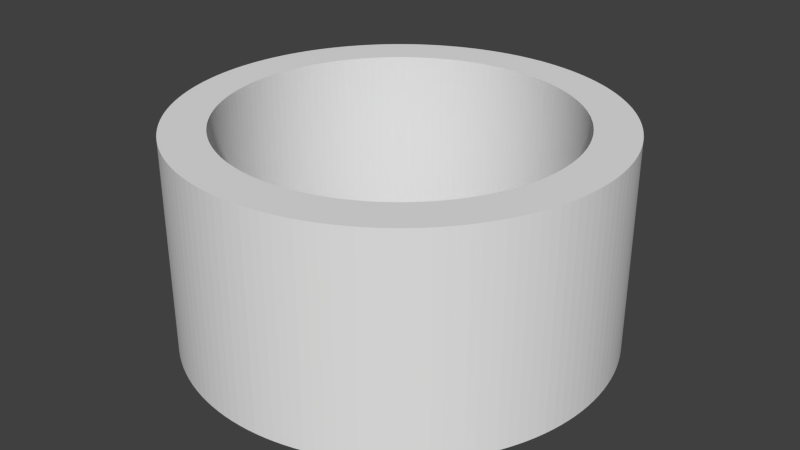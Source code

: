 # Source: pipe.blend  (saved by Blender 2.73.0; exported with 4.5.12 LTS)
import bpy
from mathutils import Matrix  # noqa: F401  (used for matrix-valued properties, if any)

bpy.ops.wm.read_factory_settings(use_empty=True)
scene = bpy.context.scene
scene.name = 'Scene'

# ---- collections
col_collection_1 = bpy.data.collections.new('Collection 1'); scene.collection.children.link(col_collection_1)

# ---- world
world_world = bpy.data.worlds.new('World'); scene.world = world_world
world_world.color = (0.05088, 0.05088, 0.05088)
world_world.use_sun_shadow = False
world_world.sun_shadow_jitter_overblur = 0.0
world_world.cycles.sampling_method = 'MANUAL'
world_world.cycles.sample_map_resolution = 256

# ---- meshes
me_cylinder_003 = bpy.data.meshes.new('Cylinder.003')
me_cylinder_003.from_pydata([(0.0, 1.0, -0.5), (0.0, 1.0, 0.5), (0.04486, 0.999, 0.5), (0.04486, 0.999, -0.5), (0.996, 0.08964, -0.5), (0.999, 0.04486, -0.5), (1.0, -2.821e-07, -0.5), (0.999, -0.04487, -0.5), (0.996, -0.08964, -0.5), (0.9909, -0.1342, -0.5), (0.9839, -0.1786, -0.5), (0.9749, -0.2225, -0.5), (0.964, -0.266, -0.5), (0.9511, -0.309, -0.5), (0.9362, -0.3514, -0.5), (0.9195, -0.393, -0.5), (0.901, -0.4339, -0.5), (0.8806, -0.4739, -0.5), (0.8584, -0.5129, -0.5), (0.8346, -0.5509, -0.5), (0.809, -0.5878, -0.5), (0.7818, -0.6235, -0.5), (0.7531, -0.6579, -0.5), (0.7228, -0.6911, -0.5), (0.6911, -0.7228, -0.5), (0.6579, -0.7531, -0.5), (0.6235, -0.7818, -0.5), (0.5878, -0.809, -0.5), (0.5509, -0.8346, -0.5), (0.5129, -0.8584, -0.5), (0.4739, -0.8806, -0.5), (0.4339, -0.901, -0.5), (0.393, -0.9195, -0.5), (0.3514, -0.9362, -0.5), (0.309, -0.9511, -0.5), (0.266, -0.964, -0.5), (0.2225, -0.9749, -0.5), (0.1786, -0.9839, -0.5), (0.1342, -0.9909, -0.5), (0.08964, -0.996, -0.5), (0.04486, -0.999, -0.5), (-8.027e-07, -1.0, -0.5), (-0.04487, -0.999, -0.5), (-0.08964, -0.996, -0.5), (-0.1342, -0.9909, -0.5), (-0.1786, -0.9839, -0.5), (-0.2225, -0.9749, -0.5), (-0.266, -0.964, -0.5), (-0.309, -0.9511, -0.5), (-0.3514, -0.9362, -0.5), (-0.393, -0.9195, -0.5), (-0.4339, -0.901, -0.5), (-0.4739, -0.8806, -0.5), (-0.5129, -0.8584, -0.5), (-0.5509, -0.8346, -0.5), (-0.5878, -0.809, -0.5), (-0.6235, -0.7818, -0.5), (-0.6579, -0.7531, -0.5), (-0.6911, -0.7228, -0.5), (-0.7228, -0.6911, -0.5), (-0.7531, -0.6579, -0.5), (-0.7818, -0.6235, -0.5), (-0.809, -0.5878, -0.5), (-0.8346, -0.5509, -0.5), (-0.8584, -0.5129, -0.5), (-0.8806, -0.4739, -0.5), (-0.901, -0.4339, -0.5), (-0.9195, -0.393, -0.5), (-0.9362, -0.3514, -0.5), (-0.9511, -0.309, -0.5), (-0.964, -0.266, -0.5), (-0.9749, -0.2225, -0.5), (-0.9839, -0.1786, -0.5), (-0.9909, -0.1342, -0.5), (-0.996, -0.08964, -0.5), (-0.999, -0.04486, -0.5), (-1.0, 1.442e-06, -0.5), (-0.8, 1.154e-06, -0.5), (-0.7992, -0.03589, -0.5), (-0.7968, -0.07171, -0.5), (-0.7928, -0.1074, -0.5), (-0.7871, -0.1428, -0.5), (-0.7799, -0.178, -0.5), (-0.7712, -0.2128, -0.5), (-0.7608, -0.2472, -0.5), (-0.749, -0.2811, -0.5), (-0.7356, -0.3144, -0.5), (-0.7208, -0.3471, -0.5), (-0.7045, -0.3791, -0.5), (-0.6868, -0.4103, -0.5), (-0.6677, -0.4407, -0.5), (-0.6472, -0.4702, -0.5), (-0.6255, -0.4988, -0.5), (-0.6025, -0.5264, -0.5), (-0.5782, -0.5528, -0.5), (-0.5529, -0.5782, -0.5), (-0.5264, -0.6025, -0.5), (-0.4988, -0.6255, -0.5), (-0.4702, -0.6472, -0.5), (-0.4407, -0.6677, -0.5), (-0.4103, -0.6868, -0.5), (-0.3791, -0.7045, -0.5), (-0.3471, -0.7208, -0.5), (-0.3144, -0.7356, -0.5), (-0.2811, -0.749, -0.5), (-0.2472, -0.7608, -0.5), (-0.2128, -0.7712, -0.5), (-0.178, -0.7799, -0.5), (-0.1428, -0.7871, -0.5), (-0.1074, -0.7928, -0.5), (-0.07171, -0.7968, -0.5), (-0.03589, -0.7992, -0.5), (-6.421e-07, -0.8, -0.5), (0.03589, -0.7992, -0.5), (0.07171, -0.7968, -0.5), (0.1074, -0.7928, -0.5), (0.1428, -0.7871, -0.5), (0.178, -0.7799, -0.5), (0.2128, -0.7712, -0.5), (0.2472, -0.7608, -0.5), (0.2811, -0.749, -0.5), (0.3144, -0.7356, -0.5), (0.3471, -0.7208, -0.5), (0.3791, -0.7045, -0.5), (0.4103, -0.6868, -0.5), (0.4407, -0.6677, -0.5), (0.4702, -0.6472, -0.5), (0.4988, -0.6255, -0.5), (0.5264, -0.6025, -0.5), (0.5528, -0.5782, -0.5), (0.5782, -0.5529, -0.5), (0.6025, -0.5264, -0.5), (0.6255, -0.4988, -0.5), (0.6472, -0.4702, -0.5), (0.6677, -0.4407, -0.5), (0.6868, -0.4103, -0.5), (0.7045, -0.3791, -0.5), (0.7208, -0.3471, -0.5), (0.7356, -0.3144, -0.5), (0.749, -0.2811, -0.5), (0.7608, -0.2472, -0.5), (0.7712, -0.2128, -0.5), (0.7799, -0.178, -0.5), (0.7871, -0.1428, -0.5), (0.7928, -0.1074, -0.5), (0.7968, -0.07171, -0.5), (0.7992, -0.03589, -0.5), (0.8, -2.257e-07, -0.5), (0.08964, 0.996, -0.5), (0.1342, 0.9909, -0.5), (0.1786, 0.9839, -0.5), (0.2225, 0.9749, -0.5), (0.266, 0.964, -0.5), (0.309, 0.9511, -0.5), (0.3514, 0.9362, -0.5), (0.393, 0.9195, -0.5), (0.4339, 0.901, -0.5), (0.4739, 0.8806, -0.5), (0.5129, 0.8584, -0.5), (0.5509, 0.8346, -0.5), (0.5878, 0.809, -0.5), (0.6235, 0.7818, -0.5), (0.6579, 0.7531, -0.5), (0.6911, 0.7228, -0.5), (0.7228, 0.6911, -0.5), (0.7531, 0.6579, -0.5), (0.7818, 0.6235, -0.5), (0.809, 0.5878, -0.5), (0.8346, 0.5509, -0.5), (0.8584, 0.5129, -0.5), (0.8806, 0.4739, -0.5), (0.901, 0.4339, -0.5), (0.9195, 0.393, -0.5), (0.9362, 0.3514, -0.5), (0.9511, 0.309, -0.5), (0.964, 0.266, -0.5), (0.9749, 0.2225, -0.5), (0.9839, 0.1786, -0.5), (0.9909, 0.1342, -0.5), (0.7992, 0.03589, -0.5), (0.7968, 0.07171, -0.5), (0.7928, 0.1074, -0.5), (0.7871, 0.1428, -0.5), (0.7799, 0.178, -0.5), (0.7712, 0.2128, -0.5), (0.7608, 0.2472, -0.5), (0.749, 0.2811, -0.5), (0.7356, 0.3144, -0.5), (0.7208, 0.3471, -0.5), (0.7045, 0.3791, -0.5), (0.6868, 0.4103, -0.5), (0.6677, 0.4407, -0.5), (0.6472, 0.4702, -0.5), (0.6255, 0.4988, -0.5), (0.6025, 0.5264, -0.5), (0.5782, 0.5529, -0.5), (0.5529, 0.5782, -0.5), (0.5264, 0.6025, -0.5), (0.4988, 0.6255, -0.5), (0.4702, 0.6472, -0.5), (0.4407, 0.6677, -0.5), (0.4103, 0.6868, -0.5), (0.3791, 0.7045, -0.5), (0.3471, 0.7208, -0.5), (0.3144, 0.7356, -0.5), (0.2811, 0.749, -0.5), (0.2472, 0.7608, -0.5), (0.2128, 0.7712, -0.5), (0.178, 0.7799, -0.5), (0.1428, 0.7871, -0.5), (0.1074, 0.7928, -0.5), (0.07171, 0.7968, -0.5), (0.03589, 0.7992, -0.5), (0.0, 0.8, -0.5), (-0.03589, 0.7992, -0.5), (-0.07171, 0.7968, -0.5), (-0.1074, 0.7928, -0.5), (-0.1428, 0.7871, -0.5), (-0.178, 0.7799, -0.5), (-0.2128, 0.7712, -0.5), (-0.2472, 0.7608, -0.5), (-0.2811, 0.749, -0.5), (-0.3144, 0.7356, -0.5), (-0.3471, 0.7208, -0.5), (-0.3791, 0.7045, -0.5), (-0.4103, 0.6868, -0.5), (-0.4407, 0.6677, -0.5), (-0.4702, 0.6472, -0.5), (-0.4988, 0.6255, -0.5), (-0.5263, 0.6025, -0.5), (-0.5528, 0.5782, -0.5), (-0.5782, 0.5529, -0.5), (-0.6025, 0.5264, -0.5), (-0.6255, 0.4988, -0.5), (-0.6472, 0.4702, -0.5), (-0.6677, 0.4407, -0.5), (-0.6868, 0.4103, -0.5), (-0.7045, 0.3791, -0.5), (-0.7208, 0.3471, -0.5), (-0.7356, 0.3144, -0.5), (-0.749, 0.2811, -0.5), (-0.7608, 0.2472, -0.5), (-0.7712, 0.2128, -0.5), (-0.7799, 0.178, -0.5), (-0.7871, 0.1428, -0.5), (-0.7928, 0.1074, -0.5), (-0.7968, 0.07171, -0.5), (-0.7992, 0.03589, -0.5), (-0.999, 0.04487, -0.5), (-0.996, 0.08964, -0.5), (-0.9909, 0.1342, -0.5), (-0.9839, 0.1786, -0.5), (-0.9749, 0.2225, -0.5), (-0.964, 0.266, -0.5), (-0.9511, 0.309, -0.5), (-0.9362, 0.3514, -0.5), (-0.9195, 0.393, -0.5), (-0.901, 0.4339, -0.5), (-0.8806, 0.4739, -0.5), (-0.8584, 0.5129, -0.5), (-0.8346, 0.5509, -0.5), (-0.809, 0.5878, -0.5), (-0.7818, 0.6235, -0.5), (-0.7531, 0.6579, -0.5), (-0.7228, 0.6911, -0.5), (-0.6911, 0.7228, -0.5), (-0.6579, 0.7531, -0.5), (-0.6235, 0.7818, -0.5), (-0.5878, 0.809, -0.5), (-0.5509, 0.8346, -0.5), (-0.5129, 0.8584, -0.5), (-0.4739, 0.8806, -0.5), (-0.4339, 0.901, -0.5), (-0.393, 0.9195, -0.5), (-0.3514, 0.9362, -0.5), (-0.309, 0.9511, -0.5), (-0.266, 0.964, -0.5), (-0.2225, 0.9749, -0.5), (-0.1786, 0.9839, -0.5), (-0.1342, 0.991, -0.5), (-0.08964, 0.996, -0.5), (-0.04486, 0.999, -0.5), (-0.04486, 0.999, 0.5), (-0.08964, 0.996, 0.5), (-0.1342, 0.991, 0.5), (-0.1786, 0.9839, 0.5), (-0.2225, 0.9749, 0.5), (-0.266, 0.964, 0.5), (-0.309, 0.9511, 0.5), (-0.3514, 0.9362, 0.5), (-0.393, 0.9195, 0.5), (-0.4339, 0.901, 0.5), (-0.4739, 0.8806, 0.5), (-0.5129, 0.8584, 0.5), (-0.5509, 0.8346, 0.5), (-0.5878, 0.809, 0.5), (-0.6235, 0.7818, 0.5), (-0.6579, 0.7531, 0.5), (-0.6911, 0.7228, 0.5), (-0.7228, 0.6911, 0.5), (-0.7531, 0.6579, 0.5), (-0.7818, 0.6235, 0.5), (-0.809, 0.5878, 0.5), (-0.8346, 0.5509, 0.5), (-0.8584, 0.5129, 0.5), (-0.8806, 0.4739, 0.5), (-0.901, 0.4339, 0.5), (-0.9195, 0.393, 0.5), (-0.9362, 0.3514, 0.5), (-0.9511, 0.309, 0.5), (-0.964, 0.266, 0.5), (-0.9749, 0.2225, 0.5), (-0.9839, 0.1786, 0.5), (-0.9909, 0.1342, 0.5), (-0.996, 0.08964, 0.5), (-0.999, 0.04487, 0.5), (-1.0, 1.442e-06, 0.5), (-0.999, -0.04486, 0.5), (-0.996, -0.08964, 0.5), (-0.9909, -0.1342, 0.5), (-0.9839, -0.1786, 0.5), (-0.9749, -0.2225, 0.5), (-0.964, -0.266, 0.5), (-0.9511, -0.309, 0.5), (-0.9362, -0.3514, 0.5), (-0.9195, -0.393, 0.5), (-0.901, -0.4339, 0.5), (-0.8806, -0.4739, 0.5), (-0.8584, -0.5129, 0.5), (-0.8346, -0.5509, 0.5), (-0.809, -0.5878, 0.5), (-0.7818, -0.6235, 0.5), (-0.7531, -0.6579, 0.5), (-0.7228, -0.6911, 0.5), (-0.6911, -0.7228, 0.5), (-0.6579, -0.7531, 0.5), (-0.6235, -0.7818, 0.5), (-0.5878, -0.809, 0.5), (-0.5509, -0.8346, 0.5), (-0.5129, -0.8584, 0.5), (-0.4739, -0.8806, 0.5), (-0.4339, -0.901, 0.5), (-0.393, -0.9195, 0.5), (-0.3514, -0.9362, 0.5), (-0.309, -0.9511, 0.5), (-0.266, -0.964, 0.5), (-0.2225, -0.9749, 0.5), (-0.1786, -0.9839, 0.5), (-0.1342, -0.9909, 0.5), (-0.08964, -0.996, 0.5), (-0.04487, -0.999, 0.5), (-8.027e-07, -1.0, 0.5), (-6.421e-07, -0.8, 0.5), (-0.03589, -0.7992, 0.5), (-0.07171, -0.7968, 0.5), (-0.1074, -0.7928, 0.5), (-0.1428, -0.7871, 0.5), (-0.178, -0.7799, 0.5), (-0.2128, -0.7712, 0.5), (-0.2472, -0.7608, 0.5), (-0.2811, -0.749, 0.5), (-0.3144, -0.7356, 0.5), (-0.3471, -0.7208, 0.5), (-0.3791, -0.7045, 0.5), (-0.4103, -0.6868, 0.5), (-0.4407, -0.6677, 0.5), (-0.4702, -0.6472, 0.5), (-0.4988, -0.6255, 0.5), (-0.5264, -0.6025, 0.5), (-0.5529, -0.5782, 0.5), (-0.5782, -0.5528, 0.5), (-0.6025, -0.5264, 0.5), (-0.6255, -0.4988, 0.5), (-0.6472, -0.4702, 0.5), (-0.6677, -0.4407, 0.5), (-0.6868, -0.4103, 0.5), (-0.7045, -0.3791, 0.5), (-0.7208, -0.3471, 0.5), (-0.7356, -0.3144, 0.5), (-0.749, -0.2811, 0.5), (-0.7608, -0.2472, 0.5), (-0.7712, -0.2128, 0.5), (-0.7799, -0.178, 0.5), (-0.7871, -0.1428, 0.5), (-0.7928, -0.1074, 0.5), (-0.7968, -0.07171, 0.5), (-0.7992, -0.03589, 0.5), (-0.8, 1.154e-06, 0.5), (-0.7992, 0.03589, 0.5), (-0.7968, 0.07171, 0.5), (-0.7928, 0.1074, 0.5), (-0.7871, 0.1428, 0.5), (-0.7799, 0.178, 0.5), (-0.7712, 0.2128, 0.5), (-0.7608, 0.2472, 0.5), (-0.749, 0.2811, 0.5), (-0.7356, 0.3144, 0.5), (-0.7208, 0.3471, 0.5), (-0.7045, 0.3791, 0.5), (-0.6868, 0.4103, 0.5), (-0.6677, 0.4407, 0.5), (-0.6472, 0.4702, 0.5), (-0.6255, 0.4988, 0.5), (-0.6025, 0.5264, 0.5), (-0.5782, 0.5529, 0.5), (-0.5528, 0.5782, 0.5), (-0.5263, 0.6025, 0.5), (-0.4988, 0.6255, 0.5), (-0.4702, 0.6472, 0.5), (-0.4407, 0.6677, 0.5), (-0.4103, 0.6868, 0.5), (-0.3791, 0.7045, 0.5), (-0.3471, 0.7208, 0.5), (-0.3144, 0.7356, 0.5), (-0.2811, 0.749, 0.5), (-0.2472, 0.7608, 0.5), (-0.2128, 0.7712, 0.5), (-0.178, 0.7799, 0.5), (-0.1428, 0.7871, 0.5), (-0.1074, 0.7928, 0.5), (-0.07171, 0.7968, 0.5), (-0.03589, 0.7992, 0.5), (0.0, 0.8, 0.5), (0.393, 0.9195, 0.5), (0.3514, 0.9362, 0.5), (0.309, 0.9511, 0.5), (0.266, 0.964, 0.5), (0.2225, 0.9749, 0.5), (0.1786, 0.9839, 0.5), (0.1342, 0.9909, 0.5), (0.08964, 0.996, 0.5), (0.03589, 0.7992, 0.5), (0.07171, 0.7968, 0.5), (0.1074, 0.7928, 0.5), (0.1428, 0.7871, 0.5), (0.178, 0.7799, 0.5), (0.2128, 0.7712, 0.5), (0.2472, 0.7608, 0.5), (0.2811, 0.749, 0.5), (0.3144, 0.7356, 0.5), (0.3471, 0.7208, 0.5), (0.3791, 0.7045, 0.5), (0.4103, 0.6868, 0.5), (0.4407, 0.6677, 0.5), (0.4702, 0.6472, 0.5), (0.4988, 0.6255, 0.5), (0.5264, 0.6025, 0.5), (0.5529, 0.5782, 0.5), (0.5782, 0.5529, 0.5), (0.6025, 0.5264, 0.5), (0.6255, 0.4988, 0.5), (0.6472, 0.4702, 0.5), (0.6677, 0.4407, 0.5), (0.6868, 0.4103, 0.5), (0.7045, 0.3791, 0.5), (0.7208, 0.3471, 0.5), (0.7356, 0.3144, 0.5), (0.749, 0.2811, 0.5), (0.7608, 0.2472, 0.5), (0.7712, 0.2128, 0.5), (0.7799, 0.178, 0.5), (0.7871, 0.1428, 0.5), (0.7928, 0.1074, 0.5), (0.7968, 0.07171, 0.5), (0.7992, 0.03589, 0.5), (0.8, -2.257e-07, 0.5), (0.7992, -0.03589, 0.5), (0.7968, -0.07171, 0.5), (0.7928, -0.1074, 0.5), (0.7871, -0.1428, 0.5), (0.7799, -0.178, 0.5), (0.7712, -0.2128, 0.5), (0.7608, -0.2472, 0.5), (0.749, -0.2811, 0.5), (0.7356, -0.3144, 0.5), (0.7208, -0.3471, 0.5), (0.7045, -0.3791, 0.5), (0.6868, -0.4103, 0.5), (0.6677, -0.4407, 0.5), (0.6472, -0.4702, 0.5), (0.6255, -0.4988, 0.5), (0.6025, -0.5264, 0.5), (0.5782, -0.5529, 0.5), (0.5528, -0.5782, 0.5), (0.5264, -0.6025, 0.5), (0.4988, -0.6255, 0.5), (0.4702, -0.6472, 0.5), (0.4407, -0.6677, 0.5), (0.4103, -0.6868, 0.5), (0.3791, -0.7045, 0.5), (0.3471, -0.7208, 0.5), (0.3144, -0.7356, 0.5), (0.2811, -0.749, 0.5), (0.2472, -0.7608, 0.5), (0.2128, -0.7712, 0.5), (0.178, -0.7799, 0.5), (0.1428, -0.7871, 0.5), (0.1074, -0.7928, 0.5), (0.07171, -0.7968, 0.5), (0.03589, -0.7992, 0.5), (0.04486, -0.999, 0.5), (0.08964, -0.996, 0.5), (0.1342, -0.9909, 0.5), (0.1786, -0.9839, 0.5), (0.2225, -0.9749, 0.5), (0.266, -0.964, 0.5), (0.309, -0.9511, 0.5), (0.3514, -0.9362, 0.5), (0.393, -0.9195, 0.5), (0.4339, -0.901, 0.5), (0.4739, -0.8806, 0.5), (0.5129, -0.8584, 0.5), (0.5509, -0.8346, 0.5), (0.5878, -0.809, 0.5), (0.6235, -0.7818, 0.5), (0.6579, -0.7531, 0.5), (0.6911, -0.7228, 0.5), (0.7228, -0.6911, 0.5), (0.7531, -0.6579, 0.5), (0.7818, -0.6235, 0.5), (0.809, -0.5878, 0.5), (0.8346, -0.5509, 0.5), (0.8584, -0.5129, 0.5), (0.8806, -0.4739, 0.5), (0.901, -0.4339, 0.5), (0.9195, -0.393, 0.5), (0.9362, -0.3514, 0.5), (0.9511, -0.309, 0.5), (0.964, -0.266, 0.5), (0.9749, -0.2225, 0.5), (0.9839, -0.1786, 0.5), (0.9909, -0.1342, 0.5), (0.996, -0.08964, 0.5), (0.999, -0.04487, 0.5), (1.0, -2.821e-07, 0.5), (0.999, 0.04486, 0.5), (0.996, 0.08964, 0.5), (0.9909, 0.1342, 0.5), (0.9839, 0.1786, 0.5), (0.9749, 0.2225, 0.5), (0.964, 0.266, 0.5), (0.9511, 0.309, 0.5), (0.9362, 0.3514, 0.5), (0.9195, 0.393, 0.5), (0.901, 0.4339, 0.5), (0.8806, 0.4739, 0.5), (0.8584, 0.5129, 0.5), (0.8346, 0.5509, 0.5), (0.809, 0.5878, 0.5), (0.7818, 0.6235, 0.5), (0.7531, 0.6579, 0.5), (0.7228, 0.6911, 0.5), (0.6911, 0.7228, 0.5), (0.6579, 0.7531, 0.5), (0.6235, 0.7818, 0.5), (0.5878, 0.809, 0.5), (0.5509, 0.8346, 0.5), (0.5129, 0.8584, 0.5), (0.4739, 0.8806, 0.5), (0.4339, 0.901, 0.5)], [], [(0, 1, 2, 3), (4, 5, 6, 7, 8, 9, 10, 11, 12, 13, 14, 15, 16, 17, 18, 19, 20, 21, 22, 23, 24, 25, 26, 27, 28, 29, 30, 31, 32, 33, 34, 35, 36, 37, 38, 39, 40, 41, 42, 43, 44, 45, 46, 47, 48, 49, 50, 51, 52, 53, 54, 55, 56, 57, 58, 59, 60, 61, 62, 63, 64, 65, 66, 67, 68, 69, 70, 71, 72, 73, 74, 75, 76, 77, 78, 79, 80, 81, 82, 83, 84, 85, 86, 87, 88, 89, 90, 91, 92, 93, 94, 95, 96, 97, 98, 99, 100, 101, 102, 103, 104, 105, 106, 107, 108, 109, 110, 111, 112, 113, 114, 115, 116, 117, 118, 119, 120, 121, 122, 123, 124, 125, 126, 127, 128, 129, 130, 131, 132, 133, 134, 135, 136, 137, 138, 139, 140, 141, 142, 143, 144, 145, 146, 147), (0, 3, 148, 149, 150, 151, 152, 153, 154, 155, 156, 157, 158, 159, 160, 161, 162, 163, 164, 165, 166, 167, 168, 169, 170, 171, 172, 173, 174, 175, 176, 177, 178, 4, 147, 179, 180, 181, 182, 183, 184, 185, 186, 187, 188, 189, 190, 191, 192, 193, 194, 195, 196, 197, 198, 199, 200, 201, 202, 203, 204, 205, 206, 207, 208, 209, 210, 211, 212, 213, 214, 215, 216, 217, 218, 219, 220, 221, 222, 223, 224, 225, 226, 227, 228, 229, 230, 231, 232, 233, 234, 235, 236, 237, 238, 239, 240, 241, 242, 243, 244, 245, 246, 247, 77, 76, 248, 249, 250, 251, 252, 253, 254, 255, 256, 257, 258, 259, 260, 261, 262, 263, 264, 265, 266, 267, 268, 269, 270, 271, 272, 273, 274, 275, 276, 277, 278, 279, 280, 281), (281, 282, 1, 0), (1, 282, 283, 284, 285, 286, 287, 288, 289, 290, 291, 292, 293, 294, 295, 296, 297, 298, 299, 300, 301, 302, 303, 304, 305, 306, 307, 308, 309, 310, 311, 312, 313, 314, 315, 316, 317, 318, 319, 320, 321, 322, 323, 324, 325, 326, 327, 328, 329, 330, 331, 332, 333, 334, 335, 336, 337, 338, 339, 340, 341, 342, 343, 344, 345, 346, 347, 348, 349, 350, 351, 352, 353, 354, 355, 356, 357, 358, 359, 360, 361, 362, 363, 364, 365, 366, 367, 368, 369, 370, 371, 372, 373, 374, 375, 376, 377, 378, 379, 380, 381, 382, 383, 384, 385, 386, 387, 388, 389, 390, 391, 392, 393, 394, 395, 396, 397, 398, 399, 400, 401, 402, 403, 404, 405, 406, 407, 408, 409, 410, 411, 412, 413, 414, 415, 416, 417, 418, 419, 420, 421, 422, 423, 424, 425, 426, 427, 428, 429, 430, 2), (423, 422, 431, 432, 433, 434, 435, 436, 437, 438, 439, 440, 441, 442, 443, 444, 445, 446, 447, 448, 449, 450, 451, 452, 453, 454, 455, 456, 457, 458, 459, 460, 461, 462, 463, 464, 465, 466, 467, 468, 469, 470, 471, 472, 473, 474, 475, 476, 477, 478, 479, 480, 481, 482, 483, 484, 485, 486, 487, 488, 489, 490, 491, 492, 493, 494, 495, 496, 497, 498, 499, 352, 351, 500, 501, 502, 503, 504, 505, 506, 507, 508, 509, 510, 511, 512, 513, 514, 515, 516, 517, 518, 519, 520, 521, 522, 523, 524, 525, 526, 527, 528, 529, 530, 531, 532, 533, 534, 535, 536, 537, 538, 539, 540, 541, 542, 543, 544, 545, 546, 547, 548, 549, 550, 551, 552, 553, 554, 555, 556, 557, 558, 559), (3, 2, 430, 148), (148, 430, 429, 149), (149, 429, 428, 150), (150, 428, 427, 151), (151, 427, 426, 152), (152, 426, 425, 153), (153, 425, 424, 154), (154, 424, 423, 155), (155, 423, 559, 156), (156, 559, 558, 157), (157, 558, 557, 158), (158, 557, 556, 159), (159, 556, 555, 160), (160, 555, 554, 161), (161, 554, 553, 162), (162, 553, 552, 163), (163, 552, 551, 164), (164, 551, 550, 165), (165, 550, 549, 166), (166, 549, 548, 167), (167, 548, 547, 168), (168, 547, 546, 169), (169, 546, 545, 170), (170, 545, 544, 171), (171, 544, 543, 172), (172, 543, 542, 173), (173, 542, 541, 174), (174, 541, 540, 175), (175, 540, 539, 176), (176, 539, 538, 177), (177, 538, 537, 178), (178, 537, 536, 4), (4, 536, 535, 5), (5, 535, 534, 6), (6, 534, 533, 7), (7, 533, 532, 8), (8, 532, 531, 9), (9, 531, 530, 10), (10, 530, 529, 11), (11, 529, 528, 12), (12, 528, 527, 13), (13, 527, 526, 14), (14, 526, 525, 15), (15, 525, 524, 16), (16, 524, 523, 17), (17, 523, 522, 18), (18, 522, 521, 19), (19, 521, 520, 20), (20, 520, 519, 21), (21, 519, 518, 22), (22, 518, 517, 23), (23, 517, 516, 24), (24, 516, 515, 25), (25, 515, 514, 26), (26, 514, 513, 27), (27, 513, 512, 28), (28, 512, 511, 29), (29, 511, 510, 30), (30, 510, 509, 31), (31, 509, 508, 32), (32, 508, 507, 33), (33, 507, 506, 34), (34, 506, 505, 35), (35, 505, 504, 36), (36, 504, 503, 37), (37, 503, 502, 38), (38, 502, 501, 39), (39, 501, 500, 40), (40, 500, 351, 41), (41, 351, 350, 42), (42, 350, 349, 43), (43, 349, 348, 44), (44, 348, 347, 45), (45, 347, 346, 46), (46, 346, 345, 47), (47, 345, 344, 48), (48, 344, 343, 49), (49, 343, 342, 50), (50, 342, 341, 51), (51, 341, 340, 52), (52, 340, 339, 53), (53, 339, 338, 54), (54, 338, 337, 55), (55, 337, 336, 56), (56, 336, 335, 57), (57, 335, 334, 58), (58, 334, 333, 59), (59, 333, 332, 60), (60, 332, 331, 61), (61, 331, 330, 62), (62, 330, 329, 63), (63, 329, 328, 64), (64, 328, 327, 65), (65, 327, 326, 66), (66, 326, 325, 67), (67, 325, 324, 68), (68, 324, 323, 69), (69, 323, 322, 70), (70, 322, 321, 71), (71, 321, 320, 72), (72, 320, 319, 73), (73, 319, 318, 74), (74, 318, 317, 75), (75, 317, 316, 76), (76, 316, 315, 248), (248, 315, 314, 249), (249, 314, 313, 250), (250, 313, 312, 251), (251, 312, 311, 252), (252, 311, 310, 253), (253, 310, 309, 254), (254, 309, 308, 255), (255, 308, 307, 256), (256, 307, 306, 257), (257, 306, 305, 258), (258, 305, 304, 259), (259, 304, 303, 260), (260, 303, 302, 261), (261, 302, 301, 262), (262, 301, 300, 263), (263, 300, 299, 264), (264, 299, 298, 265), (265, 298, 297, 266), (266, 297, 296, 267), (267, 296, 295, 268), (268, 295, 294, 269), (269, 294, 293, 270), (270, 293, 292, 271), (271, 292, 291, 272), (272, 291, 290, 273), (273, 290, 289, 274), (274, 289, 288, 275), (275, 288, 287, 276), (276, 287, 286, 277), (277, 286, 285, 278), (278, 285, 284, 279), (279, 284, 283, 280), (280, 283, 282, 281), (213, 212, 431, 422), (214, 213, 422, 421), (212, 211, 432, 431), (215, 214, 421, 420), (211, 210, 433, 432), (216, 215, 420, 419), (210, 209, 434, 433), (217, 216, 419, 418), (209, 208, 435, 434), (218, 217, 418, 417), (208, 207, 436, 435), (219, 218, 417, 416), (207, 206, 437, 436), (220, 219, 416, 415), (206, 205, 438, 437), (221, 220, 415, 414), (205, 204, 439, 438), (222, 221, 414, 413), (204, 203, 440, 439), (223, 222, 413, 412), (203, 202, 441, 440), (224, 223, 412, 411), (202, 201, 442, 441), (225, 224, 411, 410), (201, 200, 443, 442), (226, 225, 410, 409), (200, 199, 444, 443), (227, 226, 409, 408), (199, 198, 445, 444), (228, 227, 408, 407), (198, 197, 446, 445), (229, 228, 407, 406), (197, 196, 447, 446), (230, 229, 406, 405), (196, 195, 448, 447), (231, 230, 405, 404), (195, 194, 449, 448), (232, 231, 404, 403), (194, 193, 450, 449), (233, 232, 403, 402), (193, 192, 451, 450), (234, 233, 402, 401), (192, 191, 452, 451), (235, 234, 401, 400), (191, 190, 453, 452), (236, 235, 400, 399), (190, 189, 454, 453), (237, 236, 399, 398), (189, 188, 455, 454), (238, 237, 398, 397), (188, 187, 456, 455), (239, 238, 397, 396), (187, 186, 457, 456), (240, 239, 396, 395), (186, 185, 458, 457), (241, 240, 395, 394), (185, 184, 459, 458), (242, 241, 394, 393), (184, 183, 460, 459), (243, 242, 393, 392), (183, 182, 461, 460), (244, 243, 392, 391), (182, 181, 462, 461), (245, 244, 391, 390), (181, 180, 463, 462), (246, 245, 390, 389), (180, 179, 464, 463), (247, 246, 389, 388), (179, 147, 465, 464), (77, 247, 388, 387), (147, 146, 466, 465), (78, 77, 387, 386), (146, 145, 467, 466), (79, 78, 386, 385), (145, 144, 468, 467), (80, 79, 385, 384), (144, 143, 469, 468), (81, 80, 384, 383), (143, 142, 470, 469), (82, 81, 383, 382), (142, 141, 471, 470), (83, 82, 382, 381), (141, 140, 472, 471), (84, 83, 381, 380), (140, 139, 473, 472), (85, 84, 380, 379), (139, 138, 474, 473), (86, 85, 379, 378), (138, 137, 475, 474), (87, 86, 378, 377), (137, 136, 476, 475), (88, 87, 377, 376), (136, 135, 477, 476), (89, 88, 376, 375), (135, 134, 478, 477), (90, 89, 375, 374), (134, 133, 479, 478), (91, 90, 374, 373), (133, 132, 480, 479), (92, 91, 373, 372), (132, 131, 481, 480), (93, 92, 372, 371), (131, 130, 482, 481), (94, 93, 371, 370), (130, 129, 483, 482), (95, 94, 370, 369), (129, 128, 484, 483), (96, 95, 369, 368), (128, 127, 485, 484), (97, 96, 368, 367), (127, 126, 486, 485), (98, 97, 367, 366), (126, 125, 487, 486), (99, 98, 366, 365), (125, 124, 488, 487), (100, 99, 365, 364), (124, 123, 489, 488), (101, 100, 364, 363), (123, 122, 490, 489), (102, 101, 363, 362), (122, 121, 491, 490), (103, 102, 362, 361), (121, 120, 492, 491), (104, 103, 361, 360), (120, 119, 493, 492), (105, 104, 360, 359), (119, 118, 494, 493), (106, 105, 359, 358), (118, 117, 495, 494), (107, 106, 358, 357), (117, 116, 496, 495), (108, 107, 357, 356), (116, 115, 497, 496), (109, 108, 356, 355), (115, 114, 498, 497), (110, 109, 355, 354), (114, 113, 499, 498), (111, 110, 354, 353), (113, 112, 352, 499), (112, 111, 353, 352)])
me_cylinder_003.use_remesh_preserve_volume = False
me_cylinder_003.use_remesh_preserve_attributes = False
me_cylinder_003.use_mirror_vertex_groups = False
me_cylinder_003.update()

# ---- objects
ob_cylinder = bpy.data.objects.new('Cylinder', me_cylinder_003)

# ---- transforms, parenting, visibility, modifiers, constraints
ob_cylinder.location = (0.0, 0.0, 0.0)
ob_cylinder.lineart.crease_threshold = 0.0

# ---- collection membership
col_collection_1.objects.link(ob_cylinder)

# ---- scene / render settings (as saved in the file)
scene.frame_start = 1; scene.frame_end = 250; scene.frame_set(1)
scene.render.engine = 'BLENDER_EEVEE_NEXT'
scene.render.resolution_percentage = 50
scene.render.dither_intensity = 0.0
scene.cycles.use_denoising = False
scene.cycles.samples = 10
scene.cycles.sampling_pattern = 'TABULATED_SOBOL'
scene.cycles.light_sampling_threshold = 0.0
scene.cycles.use_adaptive_sampling = False
scene.cycles.use_light_tree = False
scene.cycles.blur_glossy = 0.0
scene.cycles.pixel_filter_type = 'GAUSSIAN'
scene.cycles.sample_clamp_indirect = 0.0
scene.view_settings.view_transform = 'Standard'
bpy.context.view_layer.update()

# ---- added for rendering (the .blend has no active camera and no usable light): camera, sun
cam_auto = bpy.data.cameras.new('AutoCamera')
cam_auto.lens = 50.0
cam_auto.sensor_width = 36.0
cam_auto.clip_end = 1000.0
ob_auto_camera = bpy.data.objects.new('AutoCamera', cam_auto)
scene.collection.objects.link(ob_auto_camera)
ob_auto_camera.location = (2.77567, -3.33081, 2.22054)
ob_auto_camera.rotation_euler = (1.09748, -7.21219e-08, 0.694738)
scene.camera = ob_auto_camera
light_auto_sun = bpy.data.lights.new('AutoSun', 'SUN')
light_auto_sun.energy = 3.0
light_auto_sun.angle = 0.0523599
ob_auto_sun = bpy.data.objects.new('AutoSun', light_auto_sun)
scene.collection.objects.link(ob_auto_sun)
ob_auto_sun.rotation_euler = (0.872665, 0.174533, 0.523599)
bpy.context.view_layer.update()
